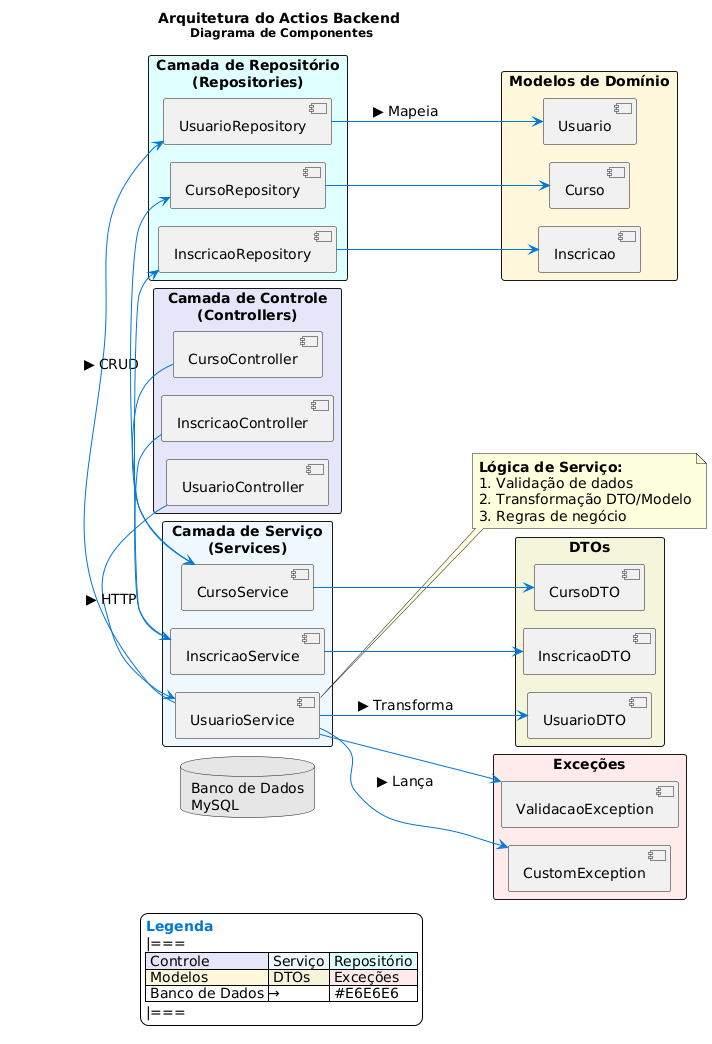

The diagram above was rendered by PlantUML. Its source (embedded in the PNG):
@startuml
!pragma layout smetana
left to right direction
skinparam monochrome false
skinparam backgroundColor #FFFFFF
skinparam defaultFontName Arial
skinparam defaultFontSize 14
skinparam shadowing false
skinparam packageStyle rectangle
skinparam arrowColor #0076D6

title **Arquitetura do Actios Backend** \n<size:12>Diagrama de Componentes</size>

package "Camada de Controle\n(Controllers)" #E6E6FA {
    [UsuarioController]
    [CursoController]
    [InscricaoController]
}

package "Camada de Serviço\n(Services)" #F0F8FF {
    [UsuarioService]
    [CursoService]
    [InscricaoService]
}

package "Camada de Repositório\n(Repositories)" #E0FFFF {
    [UsuarioRepository]
    [CursoRepository]
    [InscricaoRepository]
}

database "Banco de Dados\nMySQL" #E6E6E6

package "Modelos de Domínio" #FFF8DC {
    [Usuario]
    [Curso]
    [Inscricao]
}

package "DTOs" #F5F5DC {
    [UsuarioDTO]
    [CursoDTO]
    [InscricaoDTO]
}

package "Exceções" #FFEBEB {
    [CustomException]
    [ValidacaoException]
}

' --- Fluxos ---
[UsuarioController] -> [UsuarioService] : "▶ HTTP"
[CursoController] -> [CursoService]
[InscricaoController] -> [InscricaoService]

[UsuarioService] -> [UsuarioRepository] : "▶ CRUD"
[CursoService] -> [CursoRepository]
[InscricaoService] -> [InscricaoRepository]

[UsuarioRepository] --> [Usuario] : "▶ Mapeia"
[CursoRepository] --> [Curso]
[InscricaoRepository] --> [Inscricao]

[UsuarioService] --> [UsuarioDTO] : "▶ Transforma"
[CursoService] --> [CursoDTO]
[InscricaoService] --> [InscricaoDTO]

[UsuarioService] --> [CustomException] : "▶ Lança"
[UsuarioService] --> [ValidacaoException]

legend bottom center
<font color=#0076D6>**Legenda**</font>
|===
|<#E6E6FA> Controle | <#F0F8FF> Serviço | <#E0FFFF> Repositório |
|<#FFF8DC> Modelos | <#F5F5DC> DTOs | <#FFEBEB> Exceções |
| Banco de Dados |→| #E6E6E6 |
|===
end legend

note right of [UsuarioService]
  <b>Lógica de Serviço:</b>
  1. Validação de dados
  2. Transformação DTO/Modelo
  3. Regras de negócio
end note
@enduml